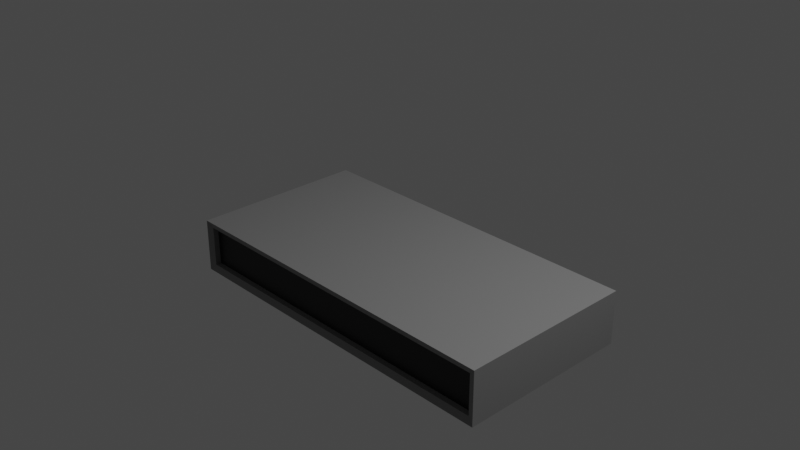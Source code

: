 # Source: progress.blend  (saved by Blender 2.91.10; exported with 4.5.12 LTS)
import bpy
from mathutils import Matrix  # noqa: F401  (used for matrix-valued properties, if any)

bpy.ops.wm.read_factory_settings(use_empty=True)
scene = bpy.context.scene
scene.name = 'Scene'

# ---- collections
col_collection = bpy.data.collections.new('Collection'); scene.collection.children.link(col_collection)

# ---- materials (node trees are filled in below, after node groups)
mat_material = bpy.data.materials.new('Material')
mat_material.alpha_threshold = 0.0
mat_material.use_transparent_shadow = False
mat_material.line_color = (0.0, 0.0, 0.0, 1.0)
mat_material_001 = bpy.data.materials.new('Material.001')
mat_material_001.use_transparent_shadow = False

# ---- material node trees
mat_material.use_nodes = True; mat_material.node_tree.nodes.clear()
_N = mat_material.node_tree.nodes; _L = mat_material.node_tree.links
n0 = _N.new('ShaderNodeOutputMaterial'); n0.name = 'Material Output'; n0.location = (300, 300)
n1 = _N.new('ShaderNodeBsdfPrincipled'); n1.name = 'Principled BSDF'; n1.location = (10, 300)
n1.distribution = 'GGX'
n1.subsurface_method = 'BURLEY'
n1.inputs[0].default_value = (0.2266, 0.2266, 0.2266, 1.0)
n1.inputs[2].default_value = 0.4
n1.inputs[3].default_value = 1.45
n1.inputs[27].default_value = (0.0, 0.0, 0.0, 1.0)
n1.inputs[28].default_value = 1.0
_L.new(n1.outputs[0], n0.inputs[0])
n0.is_active_output = True
mat_material_001.use_nodes = True; mat_material_001.node_tree.nodes.clear()
_N = mat_material_001.node_tree.nodes; _L = mat_material_001.node_tree.links
n0 = _N.new('ShaderNodeBsdfPrincipled'); n0.name = 'Principled BSDF'; n0.location = (10, 300)
n0.distribution = 'GGX'
n0.subsurface_method = 'BURLEY'
n0.inputs[0].default_value = (0.0, 0.0, 0.0, 1.0)
n0.inputs[3].default_value = 1.45
n0.inputs[27].default_value = (0.0, 0.0, 0.0, 1.0)
n0.inputs[28].default_value = 1.0
n1 = _N.new('ShaderNodeOutputMaterial'); n1.name = 'Material Output'; n1.location = (300, 300)
_L.new(n0.outputs[0], n1.inputs[0])
n1.is_active_output = True

# ---- world
world_world = bpy.data.worlds.new('World'); scene.world = world_world
world_world.use_nodes = True; world_world.node_tree.nodes.clear()
_N = world_world.node_tree.nodes; _L = world_world.node_tree.links
n0 = _N.new('ShaderNodeOutputWorld'); n0.name = 'World Output'; n0.location = (300, 300)
n1 = _N.new('ShaderNodeBackground'); n1.name = 'Background'; n1.location = (10, 300)
n1.inputs[0].default_value = (0.05088, 0.05088, 0.05088, 1.0)
_L.new(n1.outputs[0], n0.inputs[0])
n0.is_active_output = True
world_world.color = (0.05088, 0.05088, 0.05088)
world_world.use_sun_shadow = False
world_world.sun_shadow_jitter_overblur = 0.0

# ---- cameras
cam_camera = bpy.data.cameras.new('Camera')
cam_camera.clip_end = 100.0
cam_camera.ortho_scale = 7.314

# ---- lights
light_light = bpy.data.lights.new('Light', 'POINT')
light_light.transmission_factor = 0.0
light_light.energy = 1000.0
light_light.shadow_soft_size = 0.1
light_light.shadow_maximum_resolution = 0.006
light_light.use_absolute_resolution = True

# ---- meshes
me_cube = bpy.data.meshes.new('Cube')
me_cube.from_pydata([(2.0, 1.0, -0.4), (2.0, 1.0, -1.0), (1.927, -0.973, -0.4729), (1.927, -0.973, -0.9271), (-2.0, 1.0, -0.4), (-2.0, 1.0, -1.0), (-1.927, -0.973, -0.4729), (-1.927, -0.973, -0.9271), (-2.0, -1.0, -1.0), (-2.0, -1.0, -0.4), (2.0, -1.0, -0.4), (2.0, -1.0, -1.0), (1.927, -0.9114, -0.4729), (1.927, -0.9114, -0.9271), (-1.927, -0.9114, -0.4729), (-1.927, -0.9114, -0.9271)], [], [(0, 4, 9, 10), (6, 7, 15, 14), (8, 9, 4, 5), (5, 1, 11, 8), (1, 0, 10, 11), (5, 4, 0, 1), (7, 6, 9, 8), (2, 3, 11, 10), (6, 2, 10, 9), (3, 7, 8, 11), (13, 12, 14, 15), (7, 3, 13, 15), (3, 2, 12, 13), (2, 6, 14, 12)])
me_cube.polygons.foreach_set('material_index', [0, 0, 0, 0, 0, 0, 0, 0, 0, 0, 1, 0, 0, 0])
_uv = me_cube.uv_layers.new(name='UVMap')
_uv.uv.foreach_set('vector', [0.625, 0.5, 0.875, 0.5, 0.875, 0.75, 0.625, 0.75, 0.5946, 0.9954, 0.4054, 0.9954, 0.4054, 0.9954, 0.5946, 0.9954, 0.375, 0.0, 0.625, 0.0, 0.625, 0.25, 0.375, 0.25, 0.125, 0.5, 0.375, 0.5, 0.375, 0.75, 0.125, 0.75, 0.375, 0.5, 0.625, 0.5, 0.625, 0.75, 0.375, 0.75, 0.375, 0.25, 0.625, 0.25, 0.625, 0.5, 0.375, 0.5, 0.4054, 0.9954, 0.5946, 0.9954, 0.625, 1.0, 0.375, 1.0, 0.5946, 0.7546, 0.4054, 0.7546, 0.375, 0.75, 0.625, 0.75, 0.5946, 0.9954, 0.5946, 0.7546, 0.625, 0.75, 0.625, 1.0, 0.4054, 0.7546, 0.4054, 0.9954, 0.375, 1.0, 0.375, 0.75, 0.4054, 0.7546, 0.5946, 0.7546, 0.5946, 0.9954, 0.4054, 0.9954, 0.4054, 0.9954, 0.4054, 0.7546, 0.4054, 0.7546, 0.4054, 0.9954, 0.4054, 0.7546, 0.5946, 0.7546, 0.5946, 0.7546, 0.4054, 0.7546, 0.5946, 0.7546, 0.5946, 0.9954, 0.5946, 0.9954, 0.5946, 0.7546])
me_cube.materials.append(mat_material)
me_cube.materials.append(mat_material_001)
me_cube.use_remesh_preserve_volume = False
me_cube.use_remesh_preserve_attributes = False
me_cube.use_mirror_vertex_groups = False
me_cube.update()

# ---- objects
ob_cube = bpy.data.objects.new('Cube', me_cube)
ob_light = bpy.data.objects.new('Light', light_light)
ob_camera = bpy.data.objects.new('Camera', cam_camera)

# ---- transforms, parenting, visibility, modifiers, constraints
ob_cube.location = (0.0, 0.0, 0.0)
ob_cube.lock_rotations_4d = False
ob_cube.empty_display_type = 'ARROWS'
ob_cube.lineart.crease_threshold = 0.0
ob_light.location = (4.076, 1.005, 5.904)
ob_light.rotation_euler = (0.6503, 0.05522, 1.866)
ob_light.lock_rotations_4d = False
ob_light.empty_display_type = 'ARROWS'
ob_light.color = (0.0, 0.0, 0.0, 0.0)
ob_light.lineart.crease_threshold = 0.0
ob_camera.location = (7.359, -6.926, 4.958)
ob_camera.rotation_euler = (1.109, 0.0, 0.8149)
ob_camera.lock_rotations_4d = False
ob_camera.empty_display_type = 'ARROWS'
ob_camera.color = (0.0, 0.0, 0.0, 0.0)
ob_camera.display_type = 'WIRE'
ob_camera.lineart.crease_threshold = 0.0

# ---- collection membership
col_collection.objects.link(ob_cube)
col_collection.objects.link(ob_light)
col_collection.objects.link(ob_camera)

# ---- scene / render settings (as saved in the file)
scene.camera = ob_camera
scene.frame_start = 1; scene.frame_end = 250; scene.frame_set(1)
scene.render.engine = 'BLENDER_EEVEE_NEXT'
scene.cycles.use_denoising = False
scene.cycles.samples = 128
scene.cycles.sampling_pattern = 'TABULATED_SOBOL'
scene.cycles.use_adaptive_sampling = False
scene.cycles.use_light_tree = False
scene.view_settings.view_transform = 'Filmic'
bpy.context.view_layer.update()
